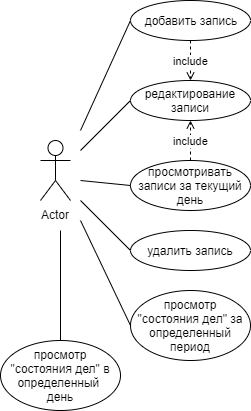

The diagram above was exported from draw.io. Its source (the exported page's mxGraphModel, read from the mxfile embedded in the PNG):
<mxGraphModel dx="674" dy="824" grid="1" gridSize="10" guides="1" tooltips="1" connect="1" arrows="1" fold="1" page="1" pageScale="1" pageWidth="827" pageHeight="1169" math="0" shadow="0">
  <root>
    <mxCell id="0" />
    <mxCell id="1" parent="0" />
    <mxCell id="lWhZR-5LfOfUeSDtsxpq-1" value="Actor" style="shape=umlActor;verticalLabelPosition=bottom;labelBackgroundColor=#ffffff;verticalAlign=top;html=1;outlineConnect=0;" parent="1" vertex="1">
      <mxGeometry x="50" y="250" width="30" height="60" as="geometry" />
    </mxCell>
    <mxCell id="lWhZR-5LfOfUeSDtsxpq-2" value="добавить запись" style="ellipse;whiteSpace=wrap;html=1;" parent="1" vertex="1">
      <mxGeometry x="140" y="110" width="120" height="40" as="geometry" />
    </mxCell>
    <mxCell id="lWhZR-5LfOfUeSDtsxpq-3" value="удалить запись" style="ellipse;whiteSpace=wrap;html=1;" parent="1" vertex="1">
      <mxGeometry x="140" y="340" width="120" height="40" as="geometry" />
    </mxCell>
    <mxCell id="lWhZR-5LfOfUeSDtsxpq-4" value="просмотривать записи за текущий день" style="ellipse;whiteSpace=wrap;html=1;" parent="1" vertex="1">
      <mxGeometry x="140" y="270" width="120" height="50" as="geometry" />
    </mxCell>
    <mxCell id="lWhZR-5LfOfUeSDtsxpq-5" value="просмотр &quot;состояния дел&quot; за определенный период" style="ellipse;whiteSpace=wrap;html=1;" parent="1" vertex="1">
      <mxGeometry x="140" y="400" width="120" height="70" as="geometry" />
    </mxCell>
    <mxCell id="lWhZR-5LfOfUeSDtsxpq-6" value="" style="endArrow=none;html=1;entryX=0;entryY=0.5;entryDx=0;entryDy=0;" parent="1" target="lWhZR-5LfOfUeSDtsxpq-2" edge="1">
      <mxGeometry width="50" height="50" relative="1" as="geometry">
        <mxPoint x="90" y="240" as="sourcePoint" />
        <mxPoint x="140" y="190" as="targetPoint" />
      </mxGeometry>
    </mxCell>
    <mxCell id="lWhZR-5LfOfUeSDtsxpq-8" value="" style="endArrow=none;html=1;entryX=0;entryY=0.5;entryDx=0;entryDy=0;" parent="1" target="lWhZR-5LfOfUeSDtsxpq-3" edge="1">
      <mxGeometry width="50" height="50" relative="1" as="geometry">
        <mxPoint x="90" y="310" as="sourcePoint" />
        <mxPoint x="100" y="420" as="targetPoint" />
      </mxGeometry>
    </mxCell>
    <mxCell id="lWhZR-5LfOfUeSDtsxpq-9" value="" style="endArrow=none;html=1;entryX=0;entryY=0.5;entryDx=0;entryDy=0;" parent="1" target="lWhZR-5LfOfUeSDtsxpq-4" edge="1">
      <mxGeometry width="50" height="50" relative="1" as="geometry">
        <mxPoint x="90" y="290" as="sourcePoint" />
        <mxPoint x="170" y="230" as="targetPoint" />
      </mxGeometry>
    </mxCell>
    <mxCell id="lWhZR-5LfOfUeSDtsxpq-10" value="" style="endArrow=none;html=1;entryX=0;entryY=0.5;entryDx=0;entryDy=0;" parent="1" target="lWhZR-5LfOfUeSDtsxpq-5" edge="1">
      <mxGeometry width="50" height="50" relative="1" as="geometry">
        <mxPoint x="90" y="330" as="sourcePoint" />
        <mxPoint x="170" y="310" as="targetPoint" />
      </mxGeometry>
    </mxCell>
    <mxCell id="lWhZR-5LfOfUeSDtsxpq-11" value="редактирование записи" style="ellipse;whiteSpace=wrap;html=1;perimeterSpacing=0;" parent="1" vertex="1">
      <mxGeometry x="140" y="190" width="120" height="40" as="geometry" />
    </mxCell>
    <mxCell id="lWhZR-5LfOfUeSDtsxpq-15" value="include" style="endArrow=open;endSize=6;endFill=0;html=1;dashed=1;startArrow=none;startFill=0;exitX=0.5;exitY=1;exitDx=0;exitDy=0;entryX=0.5;entryY=0;entryDx=0;entryDy=0;" parent="1" source="lWhZR-5LfOfUeSDtsxpq-2" target="lWhZR-5LfOfUeSDtsxpq-11" edge="1">
      <mxGeometry width="160" relative="1" as="geometry">
        <mxPoint x="360" y="70" as="sourcePoint" />
        <mxPoint x="340" y="170" as="targetPoint" />
      </mxGeometry>
    </mxCell>
    <mxCell id="lWhZR-5LfOfUeSDtsxpq-16" value="" style="endArrow=none;html=1;entryX=0;entryY=0.5;entryDx=0;entryDy=0;" parent="1" target="lWhZR-5LfOfUeSDtsxpq-11" edge="1">
      <mxGeometry width="50" height="50" relative="1" as="geometry">
        <mxPoint x="90" y="260" as="sourcePoint" />
        <mxPoint x="100" y="490" as="targetPoint" />
      </mxGeometry>
    </mxCell>
    <mxCell id="lWhZR-5LfOfUeSDtsxpq-17" value="include" style="endArrow=open;endSize=6;endFill=0;html=1;dashed=1;startArrow=none;startFill=0;exitX=0.5;exitY=0;exitDx=0;exitDy=0;entryX=0.5;entryY=1;entryDx=0;entryDy=0;" parent="1" source="lWhZR-5LfOfUeSDtsxpq-4" target="lWhZR-5LfOfUeSDtsxpq-11" edge="1">
      <mxGeometry width="160" relative="1" as="geometry">
        <mxPoint x="210" y="160" as="sourcePoint" />
        <mxPoint x="210" y="200" as="targetPoint" />
      </mxGeometry>
    </mxCell>
    <mxCell id="lWhZR-5LfOfUeSDtsxpq-18" value="просмотр &quot;состояния дел&quot; в определенный &lt;br&gt;день" style="ellipse;whiteSpace=wrap;html=1;" parent="1" vertex="1">
      <mxGeometry x="10" y="450" width="120" height="70" as="geometry" />
    </mxCell>
    <mxCell id="lWhZR-5LfOfUeSDtsxpq-19" value="" style="endArrow=none;html=1;entryX=0.5;entryY=0;entryDx=0;entryDy=0;" parent="1" target="lWhZR-5LfOfUeSDtsxpq-18" edge="1">
      <mxGeometry width="50" height="50" relative="1" as="geometry">
        <mxPoint x="70" y="340" as="sourcePoint" />
        <mxPoint x="60" y="540" as="targetPoint" />
      </mxGeometry>
    </mxCell>
  </root>
</mxGraphModel>